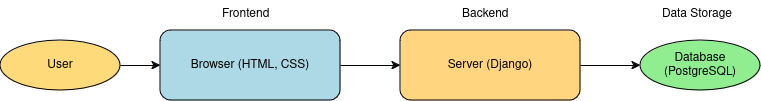

The diagram above was exported from draw.io. Its source (the exported page's mxGraphModel, read from the mxfile embedded in the PNG):
<mxGraphModel dx="1360" dy="795" grid="1" gridSize="10" guides="1" tooltips="1" connect="1" arrows="1" fold="1" page="1" pageScale="1" pageWidth="850" pageHeight="1100" math="0" shadow="0">
  <root>
    <mxCell id="0" />
    <mxCell id="1" parent="0" />
    <mxCell id="JRkAMLQyGPCSGwRxKu-w-1" value="User" style="ellipse;whiteSpace=wrap;html=1;strokeColor=#000000;fillColor=#FFDA7B;" vertex="1" parent="1">
      <mxGeometry x="60" y="200" width="120" height="50" as="geometry" />
    </mxCell>
    <mxCell id="JRkAMLQyGPCSGwRxKu-w-2" value="Browser (HTML, CSS)" style="rounded=1;whiteSpace=wrap;html=1;strokeColor=#000000;fillColor=#ADD8E6;" vertex="1" parent="1">
      <mxGeometry x="220" y="190" width="180" height="70" as="geometry" />
    </mxCell>
    <mxCell id="JRkAMLQyGPCSGwRxKu-w-3" value="Server (Django)" style="rounded=1;whiteSpace=wrap;html=1;strokeColor=#000000;fillColor=#FFD580;" vertex="1" parent="1">
      <mxGeometry x="460" y="190" width="180" height="70" as="geometry" />
    </mxCell>
    <mxCell id="JRkAMLQyGPCSGwRxKu-w-4" value="Database (PostgreSQL)" style="ellipse;whiteSpace=wrap;html=1;strokeColor=#000000;fillColor=#90EE90;" vertex="1" parent="1">
      <mxGeometry x="700" y="200" width="120" height="50" as="geometry" />
    </mxCell>
    <mxCell id="JRkAMLQyGPCSGwRxKu-w-5" style="edgeStyle=orthogonalEdgeStyle;rounded=1;html=1;strokeColor=#000000;endArrow=classic;" edge="1" parent="1" source="JRkAMLQyGPCSGwRxKu-w-1" target="JRkAMLQyGPCSGwRxKu-w-2">
      <mxGeometry relative="1" as="geometry" />
    </mxCell>
    <mxCell id="JRkAMLQyGPCSGwRxKu-w-6" style="edgeStyle=orthogonalEdgeStyle;rounded=1;html=1;strokeColor=#000000;endArrow=classic;" edge="1" parent="1" source="JRkAMLQyGPCSGwRxKu-w-2" target="JRkAMLQyGPCSGwRxKu-w-3">
      <mxGeometry relative="1" as="geometry" />
    </mxCell>
    <mxCell id="JRkAMLQyGPCSGwRxKu-w-7" style="edgeStyle=orthogonalEdgeStyle;rounded=1;html=1;strokeColor=#000000;endArrow=classic;" edge="1" parent="1" source="JRkAMLQyGPCSGwRxKu-w-3" target="JRkAMLQyGPCSGwRxKu-w-4">
      <mxGeometry relative="1" as="geometry" />
    </mxCell>
    <mxCell id="JRkAMLQyGPCSGwRxKu-w-8" value="Frontend" style="text;html=1;strokeColor=none;fillColor=none;" vertex="1" parent="1">
      <mxGeometry x="280" y="160" width="80" height="20" as="geometry" />
    </mxCell>
    <mxCell id="JRkAMLQyGPCSGwRxKu-w-9" value="Backend" style="text;html=1;strokeColor=none;fillColor=none;" vertex="1" parent="1">
      <mxGeometry x="520" y="160" width="80" height="20" as="geometry" />
    </mxCell>
    <mxCell id="JRkAMLQyGPCSGwRxKu-w-10" value="Data Storage" style="text;html=1;strokeColor=none;fillColor=none;" vertex="1" parent="1">
      <mxGeometry x="720" y="160" width="100" height="20" as="geometry" />
    </mxCell>
  </root>
</mxGraphModel>